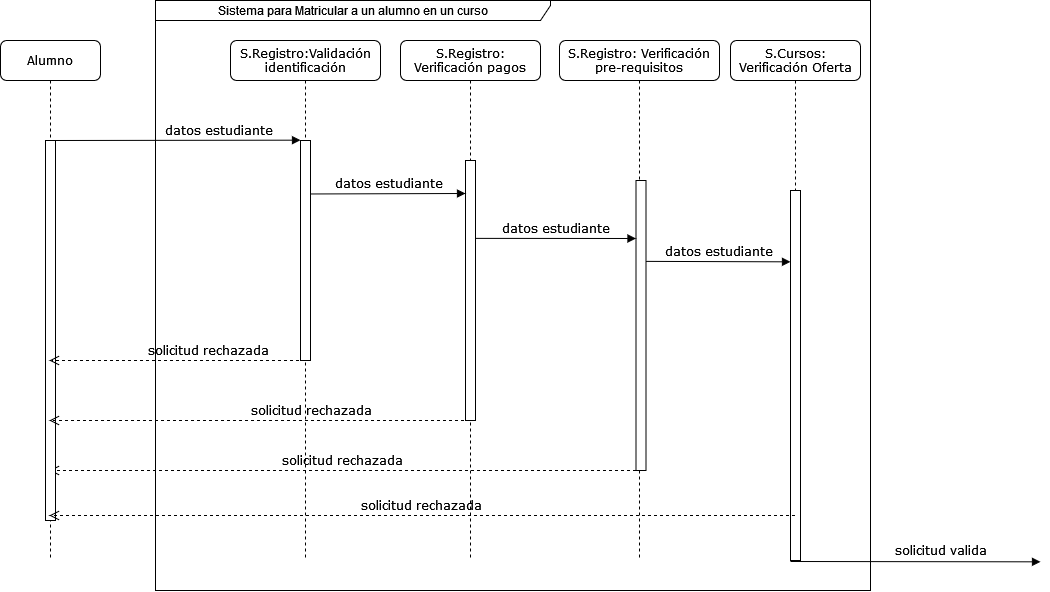

The diagram above was exported from draw.io. Its source (the exported page's mxGraphModel, read from the mxfile embedded in the PNG):
<mxGraphModel dx="1320" dy="1242" grid="1" gridSize="10" guides="1" tooltips="1" connect="1" arrows="1" fold="1" page="1" pageScale="1" pageWidth="1100" pageHeight="850" background="none" math="0" shadow="0">
  <root>
    <mxCell id="0" />
    <mxCell id="1" parent="0" />
    <mxCell id="7baba1c4bc27f4b0-2" value="S.Registro:Validación identificación" style="shape=umlLifeline;perimeter=lifelinePerimeter;whiteSpace=wrap;html=1;container=1;collapsible=0;recursiveResize=0;outlineConnect=0;rounded=1;shadow=0;comic=0;labelBackgroundColor=none;strokeWidth=1;fontFamily=Verdana;fontSize=12;align=center;" parent="1" vertex="1">
      <mxGeometry x="280" y="160" width="150" height="520" as="geometry" />
    </mxCell>
    <mxCell id="7baba1c4bc27f4b0-10" value="" style="html=1;points=[];perimeter=orthogonalPerimeter;rounded=0;shadow=0;comic=0;labelBackgroundColor=none;strokeWidth=1;fontFamily=Verdana;fontSize=12;align=center;" parent="7baba1c4bc27f4b0-2" vertex="1">
      <mxGeometry x="70" y="100" width="10" height="220" as="geometry" />
    </mxCell>
    <mxCell id="7baba1c4bc27f4b0-3" value="S.Registro: Verificación pagos" style="shape=umlLifeline;perimeter=lifelinePerimeter;whiteSpace=wrap;html=1;container=1;collapsible=0;recursiveResize=0;outlineConnect=0;rounded=1;shadow=0;comic=0;labelBackgroundColor=none;strokeWidth=1;fontFamily=Verdana;fontSize=12;align=center;" parent="1" vertex="1">
      <mxGeometry x="450" y="160" width="140" height="520" as="geometry" />
    </mxCell>
    <mxCell id="7baba1c4bc27f4b0-13" value="" style="html=1;points=[];perimeter=orthogonalPerimeter;rounded=0;shadow=0;comic=0;labelBackgroundColor=none;strokeWidth=1;fontFamily=Verdana;fontSize=12;align=center;" parent="7baba1c4bc27f4b0-3" vertex="1">
      <mxGeometry x="65" y="120" width="10" height="260" as="geometry" />
    </mxCell>
    <mxCell id="wtzeF3XrOPylxyivnbfZ-3" value="solicitud rechazada" style="html=1;verticalAlign=bottom;endArrow=open;dashed=1;endSize=8;labelBackgroundColor=none;fontFamily=Verdana;fontSize=12;edgeStyle=elbowEdgeStyle;elbow=vertical;" edge="1" parent="7baba1c4bc27f4b0-3" target="7baba1c4bc27f4b0-8">
      <mxGeometry relative="1" as="geometry">
        <mxPoint x="-459.5" y="430" as="targetPoint" />
        <Array as="points">
          <mxPoint x="-39.5" y="430" />
        </Array>
        <mxPoint x="235.5" y="430" as="sourcePoint" />
      </mxGeometry>
    </mxCell>
    <mxCell id="7baba1c4bc27f4b0-4" value="S.Registro: Verificación pre-requisitos" style="shape=umlLifeline;perimeter=lifelinePerimeter;whiteSpace=wrap;html=1;container=1;collapsible=0;recursiveResize=0;outlineConnect=0;rounded=1;shadow=0;comic=0;labelBackgroundColor=none;strokeWidth=1;fontFamily=Verdana;fontSize=12;align=center;" parent="1" vertex="1">
      <mxGeometry x="609" y="160" width="160" height="520" as="geometry" />
    </mxCell>
    <mxCell id="7baba1c4bc27f4b0-16" value="" style="html=1;points=[];perimeter=orthogonalPerimeter;rounded=0;shadow=0;comic=0;labelBackgroundColor=none;strokeWidth=1;fontFamily=Verdana;fontSize=12;align=center;" parent="7baba1c4bc27f4b0-4" vertex="1">
      <mxGeometry x="76.5" y="140" width="10" height="290" as="geometry" />
    </mxCell>
    <mxCell id="7baba1c4bc27f4b0-5" value="S.Cursos: Verificación Oferta " style="shape=umlLifeline;perimeter=lifelinePerimeter;whiteSpace=wrap;html=1;container=1;collapsible=0;recursiveResize=0;outlineConnect=0;rounded=1;shadow=0;comic=0;labelBackgroundColor=none;strokeWidth=1;fontFamily=Verdana;fontSize=12;align=center;" parent="1" vertex="1">
      <mxGeometry x="780" y="160" width="130" height="520" as="geometry" />
    </mxCell>
    <mxCell id="7baba1c4bc27f4b0-19" value="" style="html=1;points=[];perimeter=orthogonalPerimeter;rounded=0;shadow=0;comic=0;labelBackgroundColor=none;strokeWidth=1;fontFamily=Verdana;fontSize=12;align=center;" parent="7baba1c4bc27f4b0-5" vertex="1">
      <mxGeometry x="60" y="150" width="10" height="370" as="geometry" />
    </mxCell>
    <mxCell id="7baba1c4bc27f4b0-8" value="Alumno" style="shape=umlLifeline;perimeter=lifelinePerimeter;whiteSpace=wrap;html=1;container=1;collapsible=0;recursiveResize=0;outlineConnect=0;rounded=1;shadow=0;comic=0;labelBackgroundColor=none;strokeWidth=1;fontFamily=Verdana;fontSize=12;align=center;" parent="1" vertex="1">
      <mxGeometry x="50" y="160" width="100" height="520" as="geometry" />
    </mxCell>
    <mxCell id="7baba1c4bc27f4b0-9" value="" style="html=1;points=[];perimeter=orthogonalPerimeter;rounded=0;shadow=0;comic=0;labelBackgroundColor=none;strokeWidth=1;fontFamily=Verdana;fontSize=12;align=center;" parent="7baba1c4bc27f4b0-8" vertex="1">
      <mxGeometry x="45" y="100" width="10" height="380" as="geometry" />
    </mxCell>
    <mxCell id="7baba1c4bc27f4b0-17" value="datos estudiante" style="html=1;verticalAlign=bottom;endArrow=block;labelBackgroundColor=none;fontFamily=Verdana;fontSize=12;edgeStyle=elbowEdgeStyle;elbow=vertical;" parent="1" edge="1">
      <mxGeometry relative="1" as="geometry">
        <mxPoint x="525" y="357.8823529411766" as="sourcePoint" />
        <Array as="points" />
        <mxPoint x="685.5" y="357.8823529411766" as="targetPoint" />
      </mxGeometry>
    </mxCell>
    <mxCell id="7baba1c4bc27f4b0-20" value="datos estudiante" style="html=1;verticalAlign=bottom;endArrow=block;entryX=0;entryY=0;labelBackgroundColor=none;fontFamily=Verdana;fontSize=12;edgeStyle=elbowEdgeStyle;elbow=vertical;" parent="1" edge="1">
      <mxGeometry relative="1" as="geometry">
        <mxPoint x="695.5" y="380.8823529411766" as="sourcePoint" />
        <mxPoint x="840" y="381" as="targetPoint" />
      </mxGeometry>
    </mxCell>
    <mxCell id="7baba1c4bc27f4b0-21" value="solicitud rechazada" style="html=1;verticalAlign=bottom;endArrow=open;dashed=1;endSize=8;labelBackgroundColor=none;fontFamily=Verdana;fontSize=12;edgeStyle=elbowEdgeStyle;elbow=vertical;" parent="1" source="7baba1c4bc27f4b0-2" target="7baba1c4bc27f4b0-8" edge="1">
      <mxGeometry x="-0.2472" relative="1" as="geometry">
        <mxPoint x="150" y="480" as="targetPoint" />
        <Array as="points">
          <mxPoint x="204.5" y="480" />
          <mxPoint x="234.5" y="480" />
        </Array>
        <mxPoint x="314.5" y="480" as="sourcePoint" />
        <mxPoint as="offset" />
      </mxGeometry>
    </mxCell>
    <mxCell id="7baba1c4bc27f4b0-29" value="solicitud valida" style="html=1;verticalAlign=bottom;endArrow=block;labelBackgroundColor=none;fontFamily=Verdana;fontSize=12;edgeStyle=elbowEdgeStyle;elbow=vertical;" parent="1" edge="1">
      <mxGeometry x="0.1989" y="1" relative="1" as="geometry">
        <mxPoint x="840" y="681" as="sourcePoint" />
        <mxPoint x="1090" y="681" as="targetPoint" />
        <mxPoint as="offset" />
      </mxGeometry>
    </mxCell>
    <mxCell id="7baba1c4bc27f4b0-30" value="solicitud rechazada" style="html=1;verticalAlign=bottom;endArrow=open;dashed=1;endSize=8;labelBackgroundColor=none;fontFamily=Verdana;fontSize=12;edgeStyle=elbowEdgeStyle;elbow=vertical;" parent="1" source="7baba1c4bc27f4b0-5" target="7baba1c4bc27f4b0-8" edge="1">
      <mxGeometry relative="1" as="geometry">
        <mxPoint x="150" y="635" as="targetPoint" />
        <Array as="points">
          <mxPoint x="570" y="635" />
        </Array>
        <mxPoint x="810" y="635" as="sourcePoint" />
      </mxGeometry>
    </mxCell>
    <mxCell id="7baba1c4bc27f4b0-11" value="datos estudiante" style="html=1;verticalAlign=bottom;endArrow=block;entryX=0;entryY=0;labelBackgroundColor=none;fontFamily=Verdana;fontSize=12;edgeStyle=elbowEdgeStyle;elbow=vertical;" parent="1" source="7baba1c4bc27f4b0-9" target="7baba1c4bc27f4b0-10" edge="1">
      <mxGeometry x="0.3451" relative="1" as="geometry">
        <mxPoint x="220" y="270" as="sourcePoint" />
        <mxPoint as="offset" />
      </mxGeometry>
    </mxCell>
    <mxCell id="7baba1c4bc27f4b0-14" value="datos estudiante" style="html=1;verticalAlign=bottom;endArrow=block;entryX=0;entryY=0;labelBackgroundColor=none;fontFamily=Verdana;fontSize=12;edgeStyle=elbowEdgeStyle;elbow=vertical;" parent="1" edge="1">
      <mxGeometry relative="1" as="geometry">
        <mxPoint x="360" y="313.47058823529414" as="sourcePoint" />
        <mxPoint x="515" y="313.0000000000002" as="targetPoint" />
      </mxGeometry>
    </mxCell>
    <mxCell id="wtzeF3XrOPylxyivnbfZ-2" value="solicitud rechazada" style="html=1;verticalAlign=bottom;endArrow=open;dashed=1;endSize=8;labelBackgroundColor=none;fontFamily=Verdana;fontSize=12;edgeStyle=elbowEdgeStyle;elbow=vertical;" edge="1" parent="1" source="7baba1c4bc27f4b0-3" target="7baba1c4bc27f4b0-8">
      <mxGeometry x="-0.2472" relative="1" as="geometry">
        <mxPoint x="150" y="540" as="targetPoint" />
        <Array as="points">
          <mxPoint x="206.5" y="540" />
          <mxPoint x="236.5" y="540" />
        </Array>
        <mxPoint x="479.5" y="540" as="sourcePoint" />
        <mxPoint as="offset" />
      </mxGeometry>
    </mxCell>
    <mxCell id="wtzeF3XrOPylxyivnbfZ-4" value="Sistema para Matricular a un alumno en un curso " style="shape=umlFrame;whiteSpace=wrap;html=1;pointerEvents=0;width=395;height=20;" vertex="1" parent="1">
      <mxGeometry x="205" y="120" width="715" height="590" as="geometry" />
    </mxCell>
  </root>
</mxGraphModel>